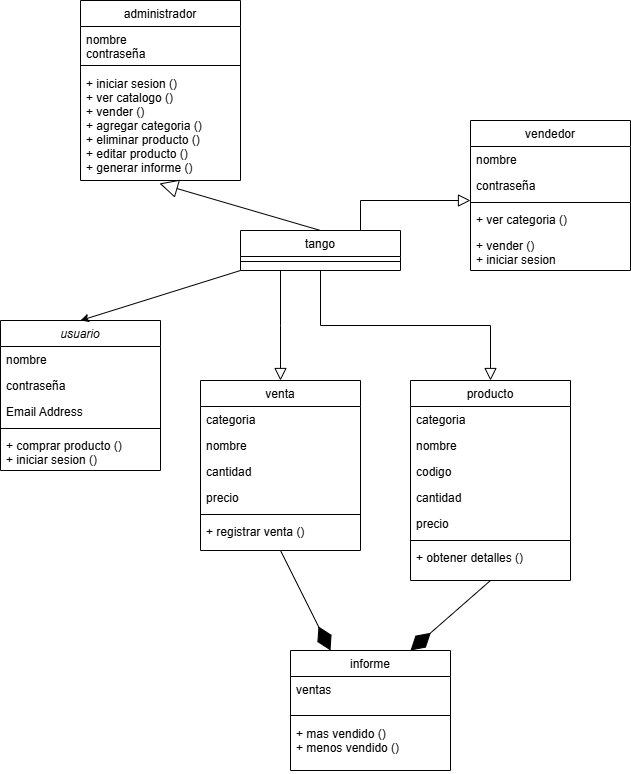

The diagram above was exported from draw.io. Its source (the exported page's mxGraphModel, read from the mxfile embedded in the PNG):
<mxGraphModel dx="880" dy="1629" grid="1" gridSize="10" guides="1" tooltips="1" connect="1" arrows="1" fold="1" page="1" pageScale="1" pageWidth="827" pageHeight="1169" math="0" shadow="0">
  <root>
    <mxCell id="WIyWlLk6GJQsqaUBKTNV-0" />
    <mxCell id="WIyWlLk6GJQsqaUBKTNV-1" parent="WIyWlLk6GJQsqaUBKTNV-0" />
    <mxCell id="zkfFHV4jXpPFQw0GAbJ--0" value="usuario" style="swimlane;fontStyle=2;align=center;verticalAlign=top;childLayout=stackLayout;horizontal=1;startSize=26;horizontalStack=0;resizeParent=1;resizeLast=0;collapsible=1;marginBottom=0;rounded=0;shadow=0;strokeWidth=1;" parent="WIyWlLk6GJQsqaUBKTNV-1" vertex="1">
      <mxGeometry x="120" y="100" width="160" height="150" as="geometry">
        <mxRectangle x="230" y="140" width="160" height="26" as="alternateBounds" />
      </mxGeometry>
    </mxCell>
    <mxCell id="zkfFHV4jXpPFQw0GAbJ--1" value="nombre" style="text;align=left;verticalAlign=top;spacingLeft=4;spacingRight=4;overflow=hidden;rotatable=0;points=[[0,0.5],[1,0.5]];portConstraint=eastwest;" parent="zkfFHV4jXpPFQw0GAbJ--0" vertex="1">
      <mxGeometry y="26" width="160" height="26" as="geometry" />
    </mxCell>
    <mxCell id="zkfFHV4jXpPFQw0GAbJ--2" value="contraseña" style="text;align=left;verticalAlign=top;spacingLeft=4;spacingRight=4;overflow=hidden;rotatable=0;points=[[0,0.5],[1,0.5]];portConstraint=eastwest;rounded=0;shadow=0;html=0;" parent="zkfFHV4jXpPFQw0GAbJ--0" vertex="1">
      <mxGeometry y="52" width="160" height="26" as="geometry" />
    </mxCell>
    <mxCell id="zkfFHV4jXpPFQw0GAbJ--3" value="Email Address" style="text;align=left;verticalAlign=top;spacingLeft=4;spacingRight=4;overflow=hidden;rotatable=0;points=[[0,0.5],[1,0.5]];portConstraint=eastwest;rounded=0;shadow=0;html=0;" parent="zkfFHV4jXpPFQw0GAbJ--0" vertex="1">
      <mxGeometry y="78" width="160" height="26" as="geometry" />
    </mxCell>
    <mxCell id="zkfFHV4jXpPFQw0GAbJ--4" value="" style="line;html=1;strokeWidth=1;align=left;verticalAlign=middle;spacingTop=-1;spacingLeft=3;spacingRight=3;rotatable=0;labelPosition=right;points=[];portConstraint=eastwest;" parent="zkfFHV4jXpPFQw0GAbJ--0" vertex="1">
      <mxGeometry y="104" width="160" height="8" as="geometry" />
    </mxCell>
    <mxCell id="zkfFHV4jXpPFQw0GAbJ--5" value="+ comprar producto ()&#10;+ iniciar sesion ()" style="text;align=left;verticalAlign=top;spacingLeft=4;spacingRight=4;overflow=hidden;rotatable=0;points=[[0,0.5],[1,0.5]];portConstraint=eastwest;" parent="zkfFHV4jXpPFQw0GAbJ--0" vertex="1">
      <mxGeometry y="112" width="160" height="38" as="geometry" />
    </mxCell>
    <mxCell id="zkfFHV4jXpPFQw0GAbJ--6" value="vendedor" style="swimlane;fontStyle=0;align=center;verticalAlign=top;childLayout=stackLayout;horizontal=1;startSize=26;horizontalStack=0;resizeParent=1;resizeLast=0;collapsible=1;marginBottom=0;rounded=0;shadow=0;strokeWidth=1;" parent="WIyWlLk6GJQsqaUBKTNV-1" vertex="1">
      <mxGeometry x="590" y="-100" width="160" height="150" as="geometry">
        <mxRectangle x="130" y="380" width="160" height="26" as="alternateBounds" />
      </mxGeometry>
    </mxCell>
    <mxCell id="zkfFHV4jXpPFQw0GAbJ--7" value="nombre " style="text;align=left;verticalAlign=top;spacingLeft=4;spacingRight=4;overflow=hidden;rotatable=0;points=[[0,0.5],[1,0.5]];portConstraint=eastwest;" parent="zkfFHV4jXpPFQw0GAbJ--6" vertex="1">
      <mxGeometry y="26" width="160" height="26" as="geometry" />
    </mxCell>
    <mxCell id="zkfFHV4jXpPFQw0GAbJ--8" value="contraseña" style="text;align=left;verticalAlign=top;spacingLeft=4;spacingRight=4;overflow=hidden;rotatable=0;points=[[0,0.5],[1,0.5]];portConstraint=eastwest;rounded=0;shadow=0;html=0;" parent="zkfFHV4jXpPFQw0GAbJ--6" vertex="1">
      <mxGeometry y="52" width="160" height="26" as="geometry" />
    </mxCell>
    <mxCell id="zkfFHV4jXpPFQw0GAbJ--9" value="" style="line;html=1;strokeWidth=1;align=left;verticalAlign=middle;spacingTop=-1;spacingLeft=3;spacingRight=3;rotatable=0;labelPosition=right;points=[];portConstraint=eastwest;" parent="zkfFHV4jXpPFQw0GAbJ--6" vertex="1">
      <mxGeometry y="78" width="160" height="8" as="geometry" />
    </mxCell>
    <mxCell id="zkfFHV4jXpPFQw0GAbJ--10" value="+ ver categoria ()" style="text;align=left;verticalAlign=top;spacingLeft=4;spacingRight=4;overflow=hidden;rotatable=0;points=[[0,0.5],[1,0.5]];portConstraint=eastwest;fontStyle=0" parent="zkfFHV4jXpPFQw0GAbJ--6" vertex="1">
      <mxGeometry y="86" width="160" height="26" as="geometry" />
    </mxCell>
    <mxCell id="zkfFHV4jXpPFQw0GAbJ--11" value="+ vender ()&#10;+ iniciar sesion" style="text;align=left;verticalAlign=top;spacingLeft=4;spacingRight=4;overflow=hidden;rotatable=0;points=[[0,0.5],[1,0.5]];portConstraint=eastwest;" parent="zkfFHV4jXpPFQw0GAbJ--6" vertex="1">
      <mxGeometry y="112" width="160" height="38" as="geometry" />
    </mxCell>
    <mxCell id="zkfFHV4jXpPFQw0GAbJ--12" value="" style="endArrow=block;endSize=10;endFill=0;shadow=0;strokeWidth=1;rounded=0;curved=0;edgeStyle=elbowEdgeStyle;elbow=vertical;exitX=0.75;exitY=0;exitDx=0;exitDy=0;" parent="WIyWlLk6GJQsqaUBKTNV-1" source="ONZ1IiWUx5udCdDLsbAS-14" target="zkfFHV4jXpPFQw0GAbJ--9" edge="1">
      <mxGeometry width="160" relative="1" as="geometry">
        <mxPoint x="200" y="203" as="sourcePoint" />
        <mxPoint x="600" y="-20" as="targetPoint" />
        <Array as="points">
          <mxPoint x="540" y="-20" />
        </Array>
      </mxGeometry>
    </mxCell>
    <mxCell id="zkfFHV4jXpPFQw0GAbJ--13" value="administrador" style="swimlane;fontStyle=0;align=center;verticalAlign=top;childLayout=stackLayout;horizontal=1;startSize=26;horizontalStack=0;resizeParent=1;resizeLast=0;collapsible=1;marginBottom=0;rounded=0;shadow=0;strokeWidth=1;" parent="WIyWlLk6GJQsqaUBKTNV-1" vertex="1">
      <mxGeometry x="200" y="-220" width="160" height="180" as="geometry">
        <mxRectangle x="340" y="380" width="170" height="26" as="alternateBounds" />
      </mxGeometry>
    </mxCell>
    <mxCell id="zkfFHV4jXpPFQw0GAbJ--14" value="nombre&#10;contraseña" style="text;align=left;verticalAlign=top;spacingLeft=4;spacingRight=4;overflow=hidden;rotatable=0;points=[[0,0.5],[1,0.5]];portConstraint=eastwest;" parent="zkfFHV4jXpPFQw0GAbJ--13" vertex="1">
      <mxGeometry y="26" width="160" height="34" as="geometry" />
    </mxCell>
    <mxCell id="zkfFHV4jXpPFQw0GAbJ--15" value="" style="line;html=1;strokeWidth=1;align=left;verticalAlign=middle;spacingTop=-1;spacingLeft=3;spacingRight=3;rotatable=0;labelPosition=right;points=[];portConstraint=eastwest;" parent="zkfFHV4jXpPFQw0GAbJ--13" vertex="1">
      <mxGeometry y="60" width="160" height="10" as="geometry" />
    </mxCell>
    <mxCell id="ONZ1IiWUx5udCdDLsbAS-0" value="+ iniciar sesion ()&#10;+ ver catalogo ()&#10;+ vender ()&#10;+ agregar categoria ()&#10;+ eliminar producto ()&#10;+ editar producto ()&#10;+ generar informe ()" style="text;align=left;verticalAlign=top;spacingLeft=4;spacingRight=4;overflow=hidden;rotatable=0;points=[[0,0.5],[1,0.5]];portConstraint=eastwest;" parent="zkfFHV4jXpPFQw0GAbJ--13" vertex="1">
      <mxGeometry y="70" width="160" height="110" as="geometry" />
    </mxCell>
    <mxCell id="zkfFHV4jXpPFQw0GAbJ--16" value="" style="endArrow=block;endSize=10;endFill=0;shadow=0;strokeWidth=1;rounded=0;curved=0;edgeStyle=elbowEdgeStyle;elbow=vertical;entryX=0.5;entryY=0;entryDx=0;entryDy=0;exitX=0.25;exitY=1;exitDx=0;exitDy=0;" parent="WIyWlLk6GJQsqaUBKTNV-1" source="ONZ1IiWUx5udCdDLsbAS-14" target="ONZ1IiWUx5udCdDLsbAS-1" edge="1">
      <mxGeometry width="160" relative="1" as="geometry">
        <mxPoint x="380" y="110" as="sourcePoint" />
        <mxPoint x="310" y="271" as="targetPoint" />
        <Array as="points" />
      </mxGeometry>
    </mxCell>
    <mxCell id="zkfFHV4jXpPFQw0GAbJ--17" value="producto" style="swimlane;fontStyle=0;align=center;verticalAlign=top;childLayout=stackLayout;horizontal=1;startSize=26;horizontalStack=0;resizeParent=1;resizeLast=0;collapsible=1;marginBottom=0;rounded=0;shadow=0;strokeWidth=1;" parent="WIyWlLk6GJQsqaUBKTNV-1" vertex="1">
      <mxGeometry x="530" y="160" width="160" height="200" as="geometry">
        <mxRectangle x="550" y="140" width="160" height="26" as="alternateBounds" />
      </mxGeometry>
    </mxCell>
    <mxCell id="zkfFHV4jXpPFQw0GAbJ--18" value="categoria" style="text;align=left;verticalAlign=top;spacingLeft=4;spacingRight=4;overflow=hidden;rotatable=0;points=[[0,0.5],[1,0.5]];portConstraint=eastwest;" parent="zkfFHV4jXpPFQw0GAbJ--17" vertex="1">
      <mxGeometry y="26" width="160" height="26" as="geometry" />
    </mxCell>
    <mxCell id="zkfFHV4jXpPFQw0GAbJ--19" value="nombre" style="text;align=left;verticalAlign=top;spacingLeft=4;spacingRight=4;overflow=hidden;rotatable=0;points=[[0,0.5],[1,0.5]];portConstraint=eastwest;rounded=0;shadow=0;html=0;" parent="zkfFHV4jXpPFQw0GAbJ--17" vertex="1">
      <mxGeometry y="52" width="160" height="26" as="geometry" />
    </mxCell>
    <mxCell id="zkfFHV4jXpPFQw0GAbJ--20" value="codigo" style="text;align=left;verticalAlign=top;spacingLeft=4;spacingRight=4;overflow=hidden;rotatable=0;points=[[0,0.5],[1,0.5]];portConstraint=eastwest;rounded=0;shadow=0;html=0;" parent="zkfFHV4jXpPFQw0GAbJ--17" vertex="1">
      <mxGeometry y="78" width="160" height="26" as="geometry" />
    </mxCell>
    <mxCell id="zkfFHV4jXpPFQw0GAbJ--21" value="cantidad" style="text;align=left;verticalAlign=top;spacingLeft=4;spacingRight=4;overflow=hidden;rotatable=0;points=[[0,0.5],[1,0.5]];portConstraint=eastwest;rounded=0;shadow=0;html=0;" parent="zkfFHV4jXpPFQw0GAbJ--17" vertex="1">
      <mxGeometry y="104" width="160" height="26" as="geometry" />
    </mxCell>
    <mxCell id="zkfFHV4jXpPFQw0GAbJ--22" value="precio" style="text;align=left;verticalAlign=top;spacingLeft=4;spacingRight=4;overflow=hidden;rotatable=0;points=[[0,0.5],[1,0.5]];portConstraint=eastwest;rounded=0;shadow=0;html=0;" parent="zkfFHV4jXpPFQw0GAbJ--17" vertex="1">
      <mxGeometry y="130" width="160" height="26" as="geometry" />
    </mxCell>
    <mxCell id="zkfFHV4jXpPFQw0GAbJ--23" value="" style="line;html=1;strokeWidth=1;align=left;verticalAlign=middle;spacingTop=-1;spacingLeft=3;spacingRight=3;rotatable=0;labelPosition=right;points=[];portConstraint=eastwest;" parent="zkfFHV4jXpPFQw0GAbJ--17" vertex="1">
      <mxGeometry y="156" width="160" height="8" as="geometry" />
    </mxCell>
    <mxCell id="zkfFHV4jXpPFQw0GAbJ--25" value="+ obtener detalles ()" style="text;align=left;verticalAlign=top;spacingLeft=4;spacingRight=4;overflow=hidden;rotatable=0;points=[[0,0.5],[1,0.5]];portConstraint=eastwest;" parent="zkfFHV4jXpPFQw0GAbJ--17" vertex="1">
      <mxGeometry y="164" width="160" height="26" as="geometry" />
    </mxCell>
    <mxCell id="ONZ1IiWUx5udCdDLsbAS-1" value="venta" style="swimlane;fontStyle=0;align=center;verticalAlign=top;childLayout=stackLayout;horizontal=1;startSize=26;horizontalStack=0;resizeParent=1;resizeLast=0;collapsible=1;marginBottom=0;rounded=0;shadow=0;strokeWidth=1;" parent="WIyWlLk6GJQsqaUBKTNV-1" vertex="1">
      <mxGeometry x="320" y="160" width="160" height="170" as="geometry">
        <mxRectangle x="550" y="140" width="160" height="26" as="alternateBounds" />
      </mxGeometry>
    </mxCell>
    <mxCell id="ONZ1IiWUx5udCdDLsbAS-2" value="categoria" style="text;align=left;verticalAlign=top;spacingLeft=4;spacingRight=4;overflow=hidden;rotatable=0;points=[[0,0.5],[1,0.5]];portConstraint=eastwest;" parent="ONZ1IiWUx5udCdDLsbAS-1" vertex="1">
      <mxGeometry y="26" width="160" height="26" as="geometry" />
    </mxCell>
    <mxCell id="ONZ1IiWUx5udCdDLsbAS-3" value="nombre" style="text;align=left;verticalAlign=top;spacingLeft=4;spacingRight=4;overflow=hidden;rotatable=0;points=[[0,0.5],[1,0.5]];portConstraint=eastwest;rounded=0;shadow=0;html=0;" parent="ONZ1IiWUx5udCdDLsbAS-1" vertex="1">
      <mxGeometry y="52" width="160" height="26" as="geometry" />
    </mxCell>
    <mxCell id="ONZ1IiWUx5udCdDLsbAS-5" value="cantidad" style="text;align=left;verticalAlign=top;spacingLeft=4;spacingRight=4;overflow=hidden;rotatable=0;points=[[0,0.5],[1,0.5]];portConstraint=eastwest;rounded=0;shadow=0;html=0;" parent="ONZ1IiWUx5udCdDLsbAS-1" vertex="1">
      <mxGeometry y="78" width="160" height="26" as="geometry" />
    </mxCell>
    <mxCell id="ONZ1IiWUx5udCdDLsbAS-6" value="precio" style="text;align=left;verticalAlign=top;spacingLeft=4;spacingRight=4;overflow=hidden;rotatable=0;points=[[0,0.5],[1,0.5]];portConstraint=eastwest;rounded=0;shadow=0;html=0;" parent="ONZ1IiWUx5udCdDLsbAS-1" vertex="1">
      <mxGeometry y="104" width="160" height="26" as="geometry" />
    </mxCell>
    <mxCell id="ONZ1IiWUx5udCdDLsbAS-7" value="" style="line;html=1;strokeWidth=1;align=left;verticalAlign=middle;spacingTop=-1;spacingLeft=3;spacingRight=3;rotatable=0;labelPosition=right;points=[];portConstraint=eastwest;" parent="ONZ1IiWUx5udCdDLsbAS-1" vertex="1">
      <mxGeometry y="130" width="160" height="8" as="geometry" />
    </mxCell>
    <mxCell id="ONZ1IiWUx5udCdDLsbAS-8" value="+ registrar venta ()" style="text;align=left;verticalAlign=top;spacingLeft=4;spacingRight=4;overflow=hidden;rotatable=0;points=[[0,0.5],[1,0.5]];portConstraint=eastwest;" parent="ONZ1IiWUx5udCdDLsbAS-1" vertex="1">
      <mxGeometry y="138" width="160" height="26" as="geometry" />
    </mxCell>
    <mxCell id="ONZ1IiWUx5udCdDLsbAS-10" value="informe" style="swimlane;fontStyle=0;align=center;verticalAlign=top;childLayout=stackLayout;horizontal=1;startSize=26;horizontalStack=0;resizeParent=1;resizeLast=0;collapsible=1;marginBottom=0;rounded=0;shadow=0;strokeWidth=1;" parent="WIyWlLk6GJQsqaUBKTNV-1" vertex="1">
      <mxGeometry x="410" y="430" width="160" height="120" as="geometry">
        <mxRectangle x="340" y="380" width="170" height="26" as="alternateBounds" />
      </mxGeometry>
    </mxCell>
    <mxCell id="ONZ1IiWUx5udCdDLsbAS-11" value="ventas" style="text;align=left;verticalAlign=top;spacingLeft=4;spacingRight=4;overflow=hidden;rotatable=0;points=[[0,0.5],[1,0.5]];portConstraint=eastwest;" parent="ONZ1IiWUx5udCdDLsbAS-10" vertex="1">
      <mxGeometry y="26" width="160" height="34" as="geometry" />
    </mxCell>
    <mxCell id="ONZ1IiWUx5udCdDLsbAS-12" value="" style="line;html=1;strokeWidth=1;align=left;verticalAlign=middle;spacingTop=-1;spacingLeft=3;spacingRight=3;rotatable=0;labelPosition=right;points=[];portConstraint=eastwest;" parent="ONZ1IiWUx5udCdDLsbAS-10" vertex="1">
      <mxGeometry y="60" width="160" height="10" as="geometry" />
    </mxCell>
    <mxCell id="ONZ1IiWUx5udCdDLsbAS-13" value="+ mas vendido ()&#10;+ menos vendido ()" style="text;align=left;verticalAlign=top;spacingLeft=4;spacingRight=4;overflow=hidden;rotatable=0;points=[[0,0.5],[1,0.5]];portConstraint=eastwest;" parent="ONZ1IiWUx5udCdDLsbAS-10" vertex="1">
      <mxGeometry y="70" width="160" height="50" as="geometry" />
    </mxCell>
    <mxCell id="ONZ1IiWUx5udCdDLsbAS-14" value="tango" style="swimlane;fontStyle=0;align=center;verticalAlign=top;childLayout=stackLayout;horizontal=1;startSize=26;horizontalStack=0;resizeParent=1;resizeLast=0;collapsible=1;marginBottom=0;rounded=0;shadow=0;strokeWidth=1;" parent="WIyWlLk6GJQsqaUBKTNV-1" vertex="1">
      <mxGeometry x="360" y="10" width="160" height="40" as="geometry">
        <mxRectangle x="340" y="380" width="170" height="26" as="alternateBounds" />
      </mxGeometry>
    </mxCell>
    <mxCell id="ONZ1IiWUx5udCdDLsbAS-16" value="" style="line;html=1;strokeWidth=1;align=left;verticalAlign=middle;spacingTop=-1;spacingLeft=3;spacingRight=3;rotatable=0;labelPosition=right;points=[];portConstraint=eastwest;" parent="ONZ1IiWUx5udCdDLsbAS-14" vertex="1">
      <mxGeometry y="26" width="160" height="10" as="geometry" />
    </mxCell>
    <mxCell id="ONZ1IiWUx5udCdDLsbAS-18" value="" style="endArrow=classic;html=1;rounded=0;exitX=0;exitY=1;exitDx=0;exitDy=0;entryX=0.5;entryY=0;entryDx=0;entryDy=0;" parent="WIyWlLk6GJQsqaUBKTNV-1" source="ONZ1IiWUx5udCdDLsbAS-14" target="zkfFHV4jXpPFQw0GAbJ--0" edge="1">
      <mxGeometry width="50" height="50" relative="1" as="geometry">
        <mxPoint x="290" y="80" as="sourcePoint" />
        <mxPoint x="440" y="130" as="targetPoint" />
      </mxGeometry>
    </mxCell>
    <mxCell id="ONZ1IiWUx5udCdDLsbAS-19" value="" style="endArrow=block;endSize=10;endFill=0;shadow=0;strokeWidth=1;rounded=0;curved=0;edgeStyle=elbowEdgeStyle;elbow=vertical;exitX=0.5;exitY=1;exitDx=0;exitDy=0;entryX=0.5;entryY=0;entryDx=0;entryDy=0;" parent="WIyWlLk6GJQsqaUBKTNV-1" source="ONZ1IiWUx5udCdDLsbAS-14" target="zkfFHV4jXpPFQw0GAbJ--17" edge="1">
      <mxGeometry width="160" relative="1" as="geometry">
        <mxPoint x="450" y="60" as="sourcePoint" />
        <mxPoint x="540" y="130" as="targetPoint" />
      </mxGeometry>
    </mxCell>
    <mxCell id="ONZ1IiWUx5udCdDLsbAS-20" value="" style="endArrow=diamondThin;endFill=1;endSize=24;html=1;rounded=0;entryX=0.25;entryY=0;entryDx=0;entryDy=0;exitX=0.5;exitY=1;exitDx=0;exitDy=0;" parent="WIyWlLk6GJQsqaUBKTNV-1" source="ONZ1IiWUx5udCdDLsbAS-1" target="ONZ1IiWUx5udCdDLsbAS-10" edge="1">
      <mxGeometry width="160" relative="1" as="geometry">
        <mxPoint x="330" y="420" as="sourcePoint" />
        <mxPoint x="490" y="420" as="targetPoint" />
      </mxGeometry>
    </mxCell>
    <mxCell id="ONZ1IiWUx5udCdDLsbAS-21" value="" style="endArrow=diamondThin;endFill=1;endSize=24;html=1;rounded=0;entryX=0.75;entryY=0;entryDx=0;entryDy=0;exitX=0.5;exitY=1;exitDx=0;exitDy=0;" parent="WIyWlLk6GJQsqaUBKTNV-1" source="zkfFHV4jXpPFQw0GAbJ--17" target="ONZ1IiWUx5udCdDLsbAS-10" edge="1">
      <mxGeometry width="160" relative="1" as="geometry">
        <mxPoint x="410" y="480" as="sourcePoint" />
        <mxPoint x="464" y="570" as="targetPoint" />
      </mxGeometry>
    </mxCell>
    <mxCell id="ONZ1IiWUx5udCdDLsbAS-23" value="" style="endArrow=block;endSize=16;endFill=0;html=1;rounded=0;fontSize=9;entryX=0.494;entryY=1.027;entryDx=0;entryDy=0;entryPerimeter=0;exitX=0.5;exitY=0;exitDx=0;exitDy=0;" parent="WIyWlLk6GJQsqaUBKTNV-1" source="ONZ1IiWUx5udCdDLsbAS-14" target="ONZ1IiWUx5udCdDLsbAS-0" edge="1">
      <mxGeometry width="160" relative="1" as="geometry">
        <mxPoint x="190" y="-60" as="sourcePoint" />
        <mxPoint x="350" y="-60" as="targetPoint" />
      </mxGeometry>
    </mxCell>
  </root>
</mxGraphModel>